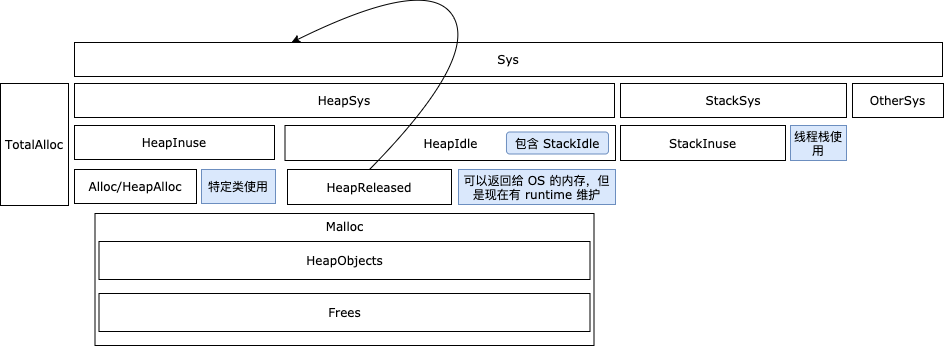

The diagram above was exported from draw.io. Its source (the exported page's mxGraphModel, read from the mxfile embedded in the PNG):
<mxGraphModel dx="1506" dy="1253" grid="0" gridSize="10" guides="1" tooltips="1" connect="1" arrows="1" fold="1" page="0" pageScale="1" pageWidth="827" pageHeight="1169" math="0" shadow="0">
  <root>
    <mxCell id="0" />
    <mxCell id="1" parent="0" />
    <mxCell id="-GIzu8YclzfcGiv0a9gr-17" value="Malloc" style="rounded=0;whiteSpace=wrap;html=1;align=center;verticalAlign=top;fontFamily=Verdana;" parent="1" vertex="1">
      <mxGeometry x="-67.5" y="-124" width="499" height="132" as="geometry" />
    </mxCell>
    <mxCell id="-GIzu8YclzfcGiv0a9gr-1" value="Alloc/HeapAlloc" style="rounded=0;whiteSpace=wrap;html=1;align=center;fontFamily=Verdana;" parent="1" vertex="1">
      <mxGeometry x="-88" y="-168" width="122" height="34" as="geometry" />
    </mxCell>
    <mxCell id="-GIzu8YclzfcGiv0a9gr-3" value="TotalAlloc" style="rounded=0;whiteSpace=wrap;html=1;align=center;fontFamily=Verdana;" parent="1" vertex="1">
      <mxGeometry x="-162" y="-254" width="68" height="122" as="geometry" />
    </mxCell>
    <mxCell id="-GIzu8YclzfcGiv0a9gr-4" value="Sys" style="rounded=0;whiteSpace=wrap;html=1;align=center;fontFamily=Verdana;" parent="1" vertex="1">
      <mxGeometry x="-88" y="-295" width="868" height="34" as="geometry" />
    </mxCell>
    <mxCell id="-GIzu8YclzfcGiv0a9gr-5" value="HeapInuse" style="rounded=0;whiteSpace=wrap;html=1;align=center;fontFamily=Verdana;" parent="1" vertex="1">
      <mxGeometry x="-88" y="-212" width="200" height="34" as="geometry" />
    </mxCell>
    <mxCell id="-GIzu8YclzfcGiv0a9gr-7" value="HeapSys" style="rounded=0;whiteSpace=wrap;html=1;align=center;fontFamily=Verdana;" parent="1" vertex="1">
      <mxGeometry x="-88" y="-254" width="540" height="34" as="geometry" />
    </mxCell>
    <mxCell id="-GIzu8YclzfcGiv0a9gr-8" value="HeapIdle" style="rounded=0;whiteSpace=wrap;html=1;align=center;fontFamily=Verdana;" parent="1" vertex="1">
      <mxGeometry x="122.5" y="-212" width="330.5" height="35" as="geometry" />
    </mxCell>
    <mxCell id="-GIzu8YclzfcGiv0a9gr-12" value="HeapReleased" style="rounded=0;whiteSpace=wrap;html=1;align=center;fontFamily=Verdana;" parent="1" vertex="1">
      <mxGeometry x="125" y="-168" width="164" height="35" as="geometry" />
    </mxCell>
    <mxCell id="-GIzu8YclzfcGiv0a9gr-13" value="" style="curved=1;endArrow=classic;html=1;exitX=0.5;exitY=0;exitDx=0;exitDy=0;entryX=0.25;entryY=0;entryDx=0;entryDy=0;fontFamily=Verdana;" parent="1" source="-GIzu8YclzfcGiv0a9gr-12" target="-GIzu8YclzfcGiv0a9gr-4" edge="1">
      <mxGeometry width="50" height="50" relative="1" as="geometry">
        <mxPoint x="-284" y="290" as="sourcePoint" />
        <mxPoint x="-214" y="124" as="targetPoint" />
        <Array as="points">
          <mxPoint x="315" y="-278" />
          <mxPoint x="267" y="-363" />
        </Array>
      </mxGeometry>
    </mxCell>
    <mxCell id="-GIzu8YclzfcGiv0a9gr-14" value="HeapObjects" style="rounded=0;whiteSpace=wrap;html=1;align=center;fontFamily=Verdana;" parent="1" vertex="1">
      <mxGeometry x="-63.5" y="-96" width="491" height="38" as="geometry" />
    </mxCell>
    <mxCell id="-GIzu8YclzfcGiv0a9gr-15" value="StackSys" style="rounded=0;whiteSpace=wrap;html=1;align=center;fontFamily=Verdana;" parent="1" vertex="1">
      <mxGeometry x="458" y="-254" width="226" height="34" as="geometry" />
    </mxCell>
    <mxCell id="-GIzu8YclzfcGiv0a9gr-16" value="StackInuse" style="rounded=0;whiteSpace=wrap;html=1;align=center;fontFamily=Verdana;" parent="1" vertex="1">
      <mxGeometry x="458" y="-212" width="165" height="35" as="geometry" />
    </mxCell>
    <mxCell id="-GIzu8YclzfcGiv0a9gr-19" value="OtherSys" style="rounded=0;whiteSpace=wrap;html=1;align=center;fontFamily=Verdana;" parent="1" vertex="1">
      <mxGeometry x="690" y="-254" width="91" height="34" as="geometry" />
    </mxCell>
    <mxCell id="-GIzu8YclzfcGiv0a9gr-20" value="Frees" style="rounded=0;whiteSpace=wrap;html=1;align=center;fontFamily=Verdana;" parent="1" vertex="1">
      <mxGeometry x="-63.5" y="-44" width="491" height="38" as="geometry" />
    </mxCell>
    <mxCell id="3P0pb-aKmL99CKQ74jlM-1" value="可以返回给 OS 的内存，但是现在有 runtime 维护" style="rounded=0;whiteSpace=wrap;html=1;align=center;fontFamily=Verdana;fillColor=#dae8fc;strokeColor=#6c8ebf;" vertex="1" parent="1">
      <mxGeometry x="296" y="-168" width="157" height="35" as="geometry" />
    </mxCell>
    <mxCell id="3P0pb-aKmL99CKQ74jlM-2" value="特定类使用" style="rounded=0;whiteSpace=wrap;html=1;align=center;fontFamily=Verdana;fillColor=#dae8fc;strokeColor=#6c8ebf;" vertex="1" parent="1">
      <mxGeometry x="39" y="-168" width="74" height="34" as="geometry" />
    </mxCell>
    <mxCell id="3P0pb-aKmL99CKQ74jlM-3" value="线程栈使用" style="rounded=0;whiteSpace=wrap;html=1;align=center;fontFamily=Verdana;fillColor=#dae8fc;strokeColor=#6c8ebf;" vertex="1" parent="1">
      <mxGeometry x="628" y="-212" width="56" height="35" as="geometry" />
    </mxCell>
    <mxCell id="3P0pb-aKmL99CKQ74jlM-4" value="包含 StackIdle" style="rounded=1;whiteSpace=wrap;html=1;fontFamily=Verdana;fillColor=#dae8fc;strokeColor=#6c8ebf;" vertex="1" parent="1">
      <mxGeometry x="344" y="-205.5" width="102" height="22" as="geometry" />
    </mxCell>
  </root>
</mxGraphModel>